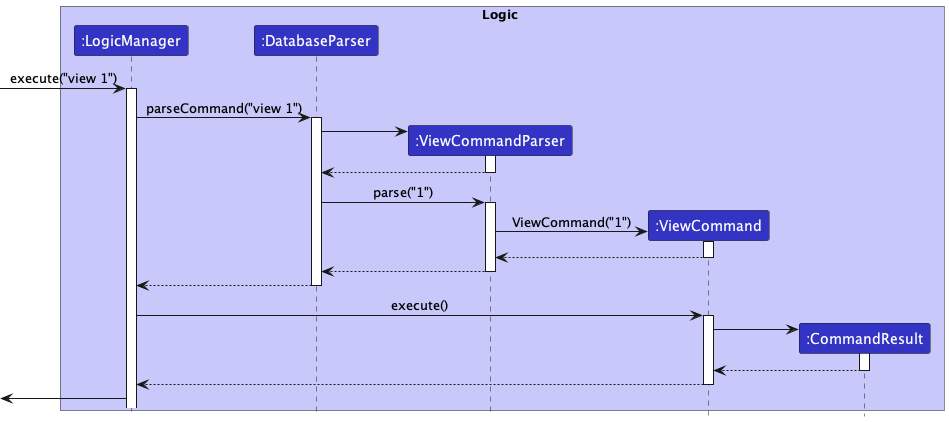

The diagram above was rendered by PlantUML. Its source (embedded in the PNG):
@startuml

!include style.puml

box Logic LOGIC_COLOR_T1
participant ":LogicManager" as LogicManager LOGIC_COLOR
participant ":DatabaseParser" as DatabaseParser LOGIC_COLOR
participant ":ViewCommandParser" as ViewCommandParser LOGIC_COLOR
participant ":ViewCommand" as ViewCommand LOGIC_COLOR
participant ":CommandResult" as CommandResult LOGIC_COLOR
end box


[-> LogicManager: execute("view 1")
activate LogicManager

LogicManager -> DatabaseParser : parseCommand("view 1")
activate DatabaseParser

create ViewCommandParser
DatabaseParser->ViewCommandParser
activate ViewCommandParser

ViewCommandParser --> DatabaseParser
deactivate ViewCommandParser

DatabaseParser -> ViewCommandParser : parse("1")
activate ViewCommandParser

create ViewCommand
ViewCommandParser -> ViewCommand : ViewCommand("1")
activate ViewCommand


ViewCommand --> ViewCommandParser
deactivate ViewCommand

ViewCommandParser --> DatabaseParser
deactivate ViewCommandParser

DatabaseParser --> LogicManager
deactivate DatabaseParser

LogicManager -> ViewCommand : execute()
activate ViewCommand

create CommandResult
ViewCommand -> CommandResult
activate CommandResult

CommandResult --> ViewCommand
deactivate CommandResult

ViewCommand --> LogicManager
deactivate ViewCommand

LogicManager ->[

@enduml